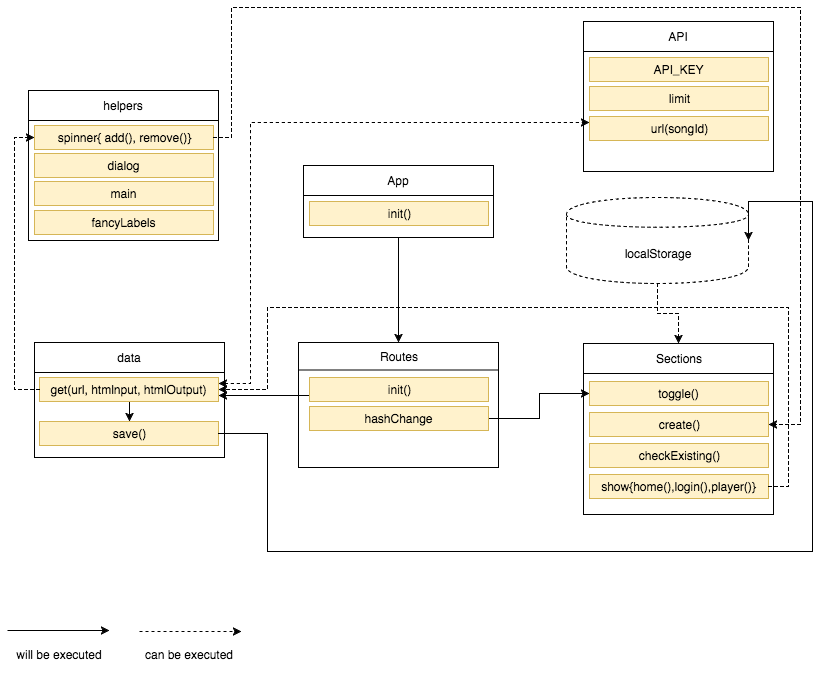

The diagram above was exported from draw.io. Its source (the exported page's mxGraphModel, read from the mxfile embedded in the PNG):
<mxGraphModel dx="950" dy="600" grid="0" gridSize="10" guides="1" tooltips="1" connect="1" arrows="1" fold="1" page="1" pageScale="1" pageWidth="850" pageHeight="1100" background="#ffffff" math="0" shadow="0">
  <root>
    <mxCell id="0" />
    <mxCell id="1" parent="0" />
    <mxCell id="21" value="t" style="group" vertex="1" connectable="0" parent="1">
      <mxGeometry x="600" y="441" width="195" height="171" as="geometry" />
    </mxCell>
    <mxCell id="22" value="" style="whiteSpace=wrap;html=1;" vertex="1" parent="21">
      <mxGeometry width="190" height="171" as="geometry" />
    </mxCell>
    <mxCell id="23" value="Sections" style="text;html=1;strokeColor=#000000;fillColor=#ffffff;align=center;verticalAlign=middle;whiteSpace=wrap;" vertex="1" parent="21">
      <mxGeometry width="190" height="30" as="geometry" />
    </mxCell>
    <mxCell id="71" value="toggle()" style="text;html=1;strokeColor=#d6b656;fillColor=#fff2cc;align=center;verticalAlign=middle;whiteSpace=wrap;" vertex="1" parent="21">
      <mxGeometry x="6" y="38" width="179" height="24" as="geometry" />
    </mxCell>
    <mxCell id="72" value="create()" style="text;html=1;strokeColor=#d6b656;fillColor=#fff2cc;align=center;verticalAlign=middle;whiteSpace=wrap;" vertex="1" parent="21">
      <mxGeometry x="6" y="69" width="179" height="24" as="geometry" />
    </mxCell>
    <mxCell id="66" value="checkExisting()&lt;br&gt;" style="text;html=1;strokeColor=#d6b656;fillColor=#fff2cc;align=center;verticalAlign=middle;whiteSpace=wrap;" vertex="1" parent="21">
      <mxGeometry x="6" y="100" width="179" height="24" as="geometry" />
    </mxCell>
    <mxCell id="70" value="show{home(),login(),player()}" style="text;html=1;strokeColor=#d6b656;fillColor=#fff2cc;align=center;verticalAlign=middle;whiteSpace=wrap;" vertex="1" parent="21">
      <mxGeometry x="6" y="131" width="179" height="24" as="geometry" />
    </mxCell>
    <mxCell id="18" value="" style="whiteSpace=wrap;html=1;" vertex="1" parent="1">
      <mxGeometry x="315" y="440" width="200" height="125" as="geometry" />
    </mxCell>
    <mxCell id="129" value="" style="group" vertex="1" connectable="0" parent="1">
      <mxGeometry x="600" y="119" width="190" height="150" as="geometry" />
    </mxCell>
    <mxCell id="26" value="" style="whiteSpace=wrap;html=1;" vertex="1" parent="129">
      <mxGeometry width="190" height="150" as="geometry" />
    </mxCell>
    <mxCell id="27" value="API" style="text;html=1;strokeColor=#000000;fillColor=#ffffff;align=center;verticalAlign=middle;whiteSpace=wrap;" vertex="1" parent="129">
      <mxGeometry width="190" height="30" as="geometry" />
    </mxCell>
    <mxCell id="102" value="API_KEY" style="text;html=1;strokeColor=#d6b656;fillColor=#fff2cc;align=center;verticalAlign=middle;whiteSpace=wrap;" vertex="1" parent="129">
      <mxGeometry x="6" y="36" width="179" height="24" as="geometry" />
    </mxCell>
    <mxCell id="103" value="limit" style="text;html=1;strokeColor=#d6b656;fillColor=#fff2cc;align=center;verticalAlign=middle;whiteSpace=wrap;" vertex="1" parent="129">
      <mxGeometry x="6" y="65" width="179" height="24" as="geometry" />
    </mxCell>
    <mxCell id="104" value="url(songId)" style="text;html=1;strokeColor=#d6b656;fillColor=#fff2cc;align=center;verticalAlign=middle;whiteSpace=wrap;" vertex="1" parent="129">
      <mxGeometry x="6" y="95" width="179" height="24" as="geometry" />
    </mxCell>
    <mxCell id="128" value="" style="group" vertex="1" connectable="0" parent="1">
      <mxGeometry x="51" y="440" width="190" height="115" as="geometry" />
    </mxCell>
    <mxCell id="10" value="" style="whiteSpace=wrap;html=1;" vertex="1" parent="128">
      <mxGeometry width="190" height="115" as="geometry" />
    </mxCell>
    <mxCell id="86" value="save()" style="text;html=1;strokeColor=#d6b656;fillColor=#fff2cc;align=center;verticalAlign=middle;whiteSpace=wrap;" vertex="1" parent="128">
      <mxGeometry x="5" y="79" width="179" height="24" as="geometry" />
    </mxCell>
    <mxCell id="106" style="edgeStyle=orthogonalEdgeStyle;rounded=0;html=1;exitX=0.5;exitY=1;entryX=0.5;entryY=0;jettySize=auto;orthogonalLoop=1;" edge="1" parent="128" source="85" target="86">
      <mxGeometry relative="1" as="geometry" />
    </mxCell>
    <mxCell id="85" value="&lt;div&gt;&lt;span&gt;get(url, htmlnput, htmlOutput)&lt;/span&gt;&lt;/div&gt;" style="text;html=1;strokeColor=#d6b656;fillColor=#fff2cc;align=center;verticalAlign=middle;whiteSpace=wrap;" vertex="1" parent="128">
      <mxGeometry x="5" y="35" width="179" height="24" as="geometry" />
    </mxCell>
    <mxCell id="11" value="data" style="text;html=1;strokeColor=#000000;fillColor=#ffffff;align=center;verticalAlign=middle;whiteSpace=wrap;" vertex="1" parent="128">
      <mxGeometry width="190" height="30" as="geometry" />
    </mxCell>
    <mxCell id="101" style="edgeStyle=orthogonalEdgeStyle;rounded=0;html=1;exitX=0.5;exitY=1;dashed=1;jettySize=auto;orthogonalLoop=1;" edge="1" parent="128" source="10" target="10">
      <mxGeometry relative="1" as="geometry">
        <Array as="points" />
      </mxGeometry>
    </mxCell>
    <mxCell id="53" style="edgeStyle=orthogonalEdgeStyle;rounded=0;html=1;exitX=0.5;exitY=1;entryX=0.5;entryY=0;jettySize=auto;orthogonalLoop=1;" edge="1" parent="1" source="2" target="19">
      <mxGeometry relative="1" as="geometry" />
    </mxCell>
    <mxCell id="56" value="" style="group" vertex="1" connectable="0" parent="1">
      <mxGeometry x="583" y="295" width="182" height="86" as="geometry" />
    </mxCell>
    <mxCell id="54" value="" style="shape=cylinder;whiteSpace=wrap;html=1;dashed=1;" vertex="1" parent="56">
      <mxGeometry width="182" height="86" as="geometry" />
    </mxCell>
    <mxCell id="55" value="localStorage" style="text;html=1;strokeColor=none;fillColor=none;align=center;verticalAlign=middle;whiteSpace=wrap;dashed=1;" vertex="1" parent="56">
      <mxGeometry x="71" y="46" width="40" height="20" as="geometry" />
    </mxCell>
    <mxCell id="64" style="edgeStyle=orthogonalEdgeStyle;rounded=0;html=1;dashed=1;jettySize=auto;orthogonalLoop=1;" edge="1" parent="1" source="54" target="23">
      <mxGeometry relative="1" as="geometry" />
    </mxCell>
    <mxCell id="82" value="" style="group" vertex="1" connectable="0" parent="1">
      <mxGeometry x="45" y="188" width="195" height="150" as="geometry" />
    </mxCell>
    <mxCell id="30" value="" style="whiteSpace=wrap;html=1;" vertex="1" parent="82">
      <mxGeometry width="190" height="150" as="geometry" />
    </mxCell>
    <mxCell id="31" value="helpers" style="text;html=1;strokeColor=#000000;fillColor=#ffffff;align=center;verticalAlign=middle;whiteSpace=wrap;" vertex="1" parent="82">
      <mxGeometry width="190" height="30" as="geometry" />
    </mxCell>
    <mxCell id="77" value="&lt;div&gt;&lt;span&gt;spinner{ add(), remove()}&lt;/span&gt;&lt;/div&gt;" style="text;html=1;strokeColor=#d6b656;fillColor=#fff2cc;align=center;verticalAlign=middle;whiteSpace=wrap;" vertex="1" parent="82">
      <mxGeometry x="6" y="35" width="179" height="24" as="geometry" />
    </mxCell>
    <mxCell id="78" value="&lt;div&gt;&lt;span&gt;dialog&lt;/span&gt;&lt;/div&gt;" style="text;html=1;strokeColor=#d6b656;fillColor=#fff2cc;align=center;verticalAlign=middle;whiteSpace=wrap;" vertex="1" parent="82">
      <mxGeometry x="6" y="63" width="179" height="24" as="geometry" />
    </mxCell>
    <mxCell id="79" value="&lt;div&gt;&lt;span&gt;main&lt;/span&gt;&lt;/div&gt;" style="text;html=1;strokeColor=#d6b656;fillColor=#fff2cc;align=center;verticalAlign=middle;whiteSpace=wrap;" vertex="1" parent="82">
      <mxGeometry x="6" y="91" width="179" height="24" as="geometry" />
    </mxCell>
    <mxCell id="80" value="&lt;div&gt;&lt;span&gt;fancyLabels&lt;/span&gt;&lt;/div&gt;" style="text;html=1;strokeColor=#d6b656;fillColor=#fff2cc;align=center;verticalAlign=middle;whiteSpace=wrap;" vertex="1" parent="82">
      <mxGeometry x="6" y="120" width="179" height="24" as="geometry" />
    </mxCell>
    <mxCell id="94" style="edgeStyle=orthogonalEdgeStyle;rounded=0;html=1;exitX=1;exitY=0.5;entryX=1;entryY=0.5;dashed=1;jettySize=auto;orthogonalLoop=1;" edge="1" parent="1" source="77" target="72">
      <mxGeometry relative="1" as="geometry">
        <Array as="points">
          <mxPoint x="248" y="235" />
          <mxPoint x="248" y="105" />
          <mxPoint x="817" y="105" />
          <mxPoint x="817" y="522" />
        </Array>
      </mxGeometry>
    </mxCell>
    <mxCell id="110" style="edgeStyle=orthogonalEdgeStyle;rounded=0;html=1;exitX=1;exitY=0.5;entryX=1;entryY=0.5;jettySize=auto;orthogonalLoop=1;" edge="1" parent="1" source="86" target="54">
      <mxGeometry relative="1" as="geometry">
        <Array as="points">
          <mxPoint x="284" y="531" />
          <mxPoint x="284" y="649" />
          <mxPoint x="829" y="649" />
          <mxPoint x="829" y="299" />
        </Array>
      </mxGeometry>
    </mxCell>
    <mxCell id="107" style="edgeStyle=orthogonalEdgeStyle;rounded=0;html=1;exitX=1;exitY=0.25;entryX=0;entryY=0.25;jettySize=auto;orthogonalLoop=1;dashed=1;startArrow=classic;startFill=1;endArrow=classic;endFill=1;" edge="1" parent="1" source="85" target="104">
      <mxGeometry relative="1" as="geometry">
        <Array as="points">
          <mxPoint x="267" y="481" />
          <mxPoint x="267" y="220" />
        </Array>
      </mxGeometry>
    </mxCell>
    <mxCell id="105" style="edgeStyle=orthogonalEdgeStyle;rounded=0;html=1;exitX=0;exitY=0.5;entryX=0;entryY=0.5;dashed=1;jettySize=auto;orthogonalLoop=1;" edge="1" parent="1" source="85" target="77">
      <mxGeometry relative="1" as="geometry" />
    </mxCell>
    <mxCell id="117" style="edgeStyle=orthogonalEdgeStyle;rounded=0;html=1;exitX=1;exitY=0.5;entryX=1;entryY=0.5;dashed=1;startArrow=none;startFill=0;endArrow=classic;endFill=1;jettySize=auto;orthogonalLoop=1;" edge="1" parent="1" source="70" target="85">
      <mxGeometry relative="1" as="geometry">
        <Array as="points">
          <mxPoint x="805" y="584" />
          <mxPoint x="805" y="405" />
          <mxPoint x="284" y="405" />
          <mxPoint x="284" y="487" />
        </Array>
      </mxGeometry>
    </mxCell>
    <mxCell id="118" style="edgeStyle=orthogonalEdgeStyle;rounded=0;html=1;exitX=1;exitY=0.5;entryX=0;entryY=0.5;startArrow=none;startFill=0;endArrow=classic;endFill=1;jettySize=auto;orthogonalLoop=1;" edge="1" parent="1" source="65" target="71">
      <mxGeometry relative="1" as="geometry" />
    </mxCell>
    <mxCell id="119" style="edgeStyle=orthogonalEdgeStyle;rounded=0;html=1;exitX=0;exitY=0.75;entryX=1;entryY=0.75;startArrow=none;startFill=0;endArrow=classic;endFill=1;jettySize=auto;orthogonalLoop=1;" edge="1" parent="1" source="20" target="85">
      <mxGeometry relative="1" as="geometry" />
    </mxCell>
    <mxCell id="120" value="" style="endArrow=classic;html=1;" edge="1" parent="1">
      <mxGeometry width="50" height="50" relative="1" as="geometry">
        <mxPoint x="24" y="728" as="sourcePoint" />
        <mxPoint x="126" y="728" as="targetPoint" />
      </mxGeometry>
    </mxCell>
    <mxCell id="122" value="will be executed" style="text;html=1;strokeColor=none;fillColor=none;align=center;verticalAlign=middle;whiteSpace=wrap;" vertex="1" parent="1">
      <mxGeometry x="25" y="733" width="102" height="37" as="geometry" />
    </mxCell>
    <mxCell id="125" value="" style="group" vertex="1" connectable="0" parent="1">
      <mxGeometry x="154" y="729" width="104" height="41" as="geometry" />
    </mxCell>
    <mxCell id="123" value="" style="endArrow=classic;html=1;dashed=1;" edge="1" parent="125">
      <mxGeometry width="50" height="50" relative="1" as="geometry">
        <mxPoint x="2" as="sourcePoint" />
        <mxPoint x="104" as="targetPoint" />
      </mxGeometry>
    </mxCell>
    <mxCell id="124" value="can be executed" style="text;html=1;strokeColor=none;fillColor=none;align=center;verticalAlign=middle;whiteSpace=wrap;" vertex="1" parent="125">
      <mxGeometry y="4" width="102" height="37" as="geometry" />
    </mxCell>
    <mxCell id="19" value="Routes" style="text;html=1;strokeColor=#000000;fillColor=#ffffff;align=center;verticalAlign=middle;whiteSpace=wrap;" vertex="1" parent="1">
      <mxGeometry x="315" y="440" width="200" height="27.5" as="geometry" />
    </mxCell>
    <mxCell id="20" value="&lt;div&gt;&lt;span&gt;init()&lt;/span&gt;&lt;/div&gt;" style="text;html=1;strokeColor=#d6b656;fillColor=#fff2cc;align=center;verticalAlign=middle;whiteSpace=wrap;" vertex="1" parent="1">
      <mxGeometry x="326" y="475" width="179" height="24" as="geometry" />
    </mxCell>
    <mxCell id="65" value="&lt;div&gt;hashChange&lt;/div&gt;" style="text;html=1;strokeColor=#d6b656;fillColor=#fff2cc;align=center;verticalAlign=middle;whiteSpace=wrap;" vertex="1" parent="1">
      <mxGeometry x="326" y="504" width="179" height="24" as="geometry" />
    </mxCell>
    <mxCell id="39" style="edgeStyle=orthogonalEdgeStyle;rounded=0;html=1;exitX=0;exitY=0.75;entryX=0;entryY=0.75;jettySize=auto;orthogonalLoop=1;" edge="1" parent="1" source="18" target="18">
      <mxGeometry relative="1" as="geometry" />
    </mxCell>
    <mxCell id="127" value="" style="group" vertex="1" connectable="0" parent="1">
      <mxGeometry x="320" y="263" width="190" height="72" as="geometry" />
    </mxCell>
    <mxCell id="2" value="" style="whiteSpace=wrap;html=1;" vertex="1" parent="127">
      <mxGeometry width="190" height="72" as="geometry" />
    </mxCell>
    <mxCell id="5" value="App" style="text;html=1;strokeColor=#000000;fillColor=#ffffff;align=center;verticalAlign=middle;whiteSpace=wrap;" vertex="1" parent="127">
      <mxGeometry width="190" height="30" as="geometry" />
    </mxCell>
    <mxCell id="99" value="init()" style="text;html=1;strokeColor=#d6b656;fillColor=#fff2cc;align=center;verticalAlign=middle;whiteSpace=wrap;" vertex="1" parent="127">
      <mxGeometry x="6" y="36" width="179" height="24" as="geometry" />
    </mxCell>
    <mxCell id="126" style="edgeStyle=orthogonalEdgeStyle;rounded=0;html=1;exitX=0.5;exitY=1;dashed=1;startArrow=none;startFill=0;endArrow=classic;endFill=1;jettySize=auto;orthogonalLoop=1;" edge="1" parent="127" source="2" target="2">
      <mxGeometry relative="1" as="geometry">
        <Array as="points" />
      </mxGeometry>
    </mxCell>
  </root>
</mxGraphModel>